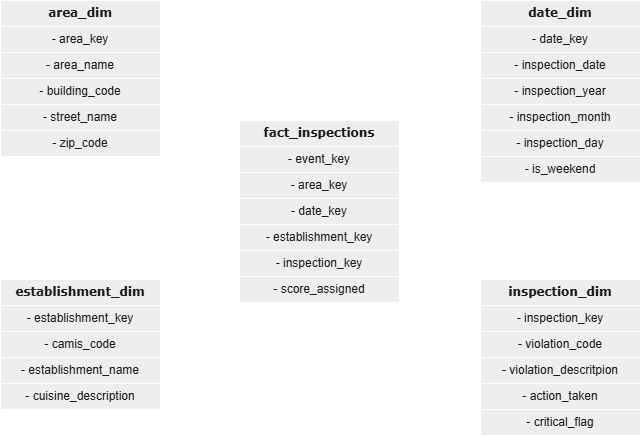

The diagram above was exported from draw.io. Its source (the exported page's mxGraphModel, read from the mxfile embedded in the PNG):
<mxGraphModel dx="345" dy="191" grid="1" gridSize="10" guides="1" tooltips="1" connect="1" arrows="1" fold="1" page="1" pageScale="1" pageWidth="827" pageHeight="1169" math="0" shadow="0">
  <root>
    <mxCell id="0" />
    <mxCell id="1" parent="0" />
    <mxCell id="wnWMF1_s2CQAOAtVTrNh-41" parent="1" style="swimlane;html=1;fontStyle=1;align=center;verticalAlign=middle;childLayout=stackLayout;horizontal=1;startSize=26;horizontalStack=0;resizeParent=1;resizeLast=0;collapsible=1;marginBottom=0;swimlaneFillColor=#ffffff;rounded=0;shadow=0;comic=0;labelBackgroundColor=none;strokeWidth=1;fontFamily=Verdana;fontSize=12;whiteSpace=wrap;fillColor=#EEEEEE;strokeColor=#FFFFFF;fontColor=#1A1A1A;" value="date_dim" vertex="1">
      <mxGeometry height="182" width="160" x="560" y="40" as="geometry" />
    </mxCell>
    <mxCell id="wnWMF1_s2CQAOAtVTrNh-42" parent="wnWMF1_s2CQAOAtVTrNh-41" style="text;html=1;align=center;verticalAlign=middle;spacingLeft=4;spacingRight=4;whiteSpace=wrap;overflow=hidden;rotatable=0;points=[[0,0.5],[1,0.5]];portConstraint=eastwest;labelBackgroundColor=none;imageHeight=24;imageWidth=24;fillColor=#EEEEEE;strokeColor=#FFFFFF;fontColor=#1A1A1A;" value="- date_key" vertex="1">
      <mxGeometry height="26" width="160" y="26" as="geometry" />
    </mxCell>
    <mxCell id="wnWMF1_s2CQAOAtVTrNh-43" parent="wnWMF1_s2CQAOAtVTrNh-41" style="text;html=1;align=center;verticalAlign=middle;spacingLeft=4;spacingRight=4;whiteSpace=wrap;overflow=hidden;rotatable=0;points=[[0,0.5],[1,0.5]];portConstraint=eastwest;labelBackgroundColor=none;imageHeight=24;imageWidth=24;fillColor=#EEEEEE;strokeColor=#FFFFFF;fontColor=#1A1A1A;" value="- inspection_date" vertex="1">
      <mxGeometry height="26" width="160" y="52" as="geometry" />
    </mxCell>
    <mxCell id="wnWMF1_s2CQAOAtVTrNh-44" parent="wnWMF1_s2CQAOAtVTrNh-41" style="text;html=1;align=center;verticalAlign=middle;spacingLeft=4;spacingRight=4;whiteSpace=wrap;overflow=hidden;rotatable=0;points=[[0,0.5],[1,0.5]];portConstraint=eastwest;labelBackgroundColor=none;imageHeight=24;imageWidth=24;fillColor=#EEEEEE;strokeColor=#FFFFFF;fontColor=#1A1A1A;" value="- inspection_year" vertex="1">
      <mxGeometry height="26" width="160" y="78" as="geometry" />
    </mxCell>
    <mxCell id="wnWMF1_s2CQAOAtVTrNh-45" parent="wnWMF1_s2CQAOAtVTrNh-41" style="text;html=1;align=center;verticalAlign=middle;spacingLeft=4;spacingRight=4;whiteSpace=wrap;overflow=hidden;rotatable=0;points=[[0,0.5],[1,0.5]];portConstraint=eastwest;labelBackgroundColor=none;imageHeight=24;imageWidth=24;fillColor=#EEEEEE;strokeColor=#FFFFFF;fontColor=#1A1A1A;" value="- inspection_month" vertex="1">
      <mxGeometry height="26" width="160" y="104" as="geometry" />
    </mxCell>
    <mxCell id="wnWMF1_s2CQAOAtVTrNh-46" parent="wnWMF1_s2CQAOAtVTrNh-41" style="text;html=1;align=center;verticalAlign=middle;spacingLeft=4;spacingRight=4;whiteSpace=wrap;overflow=hidden;rotatable=0;points=[[0,0.5],[1,0.5]];portConstraint=eastwest;labelBackgroundColor=none;imageHeight=24;imageWidth=24;fillColor=#EEEEEE;strokeColor=#FFFFFF;fontColor=#1A1A1A;" value="- inspection_day" vertex="1">
      <mxGeometry height="26" width="160" y="130" as="geometry" />
    </mxCell>
    <mxCell id="wnWMF1_s2CQAOAtVTrNh-47" parent="wnWMF1_s2CQAOAtVTrNh-41" style="text;html=1;align=center;verticalAlign=middle;spacingLeft=4;spacingRight=4;whiteSpace=wrap;overflow=hidden;rotatable=0;points=[[0,0.5],[1,0.5]];portConstraint=eastwest;labelBackgroundColor=none;imageHeight=24;imageWidth=24;fillColor=#EEEEEE;strokeColor=#FFFFFF;fontColor=#1A1A1A;" value="- is_weekend" vertex="1">
      <mxGeometry height="26" width="160" y="156" as="geometry" />
    </mxCell>
    <mxCell id="wnWMF1_s2CQAOAtVTrNh-48" parent="1" style="swimlane;html=1;fontStyle=1;align=center;verticalAlign=middle;childLayout=stackLayout;horizontal=1;startSize=26;horizontalStack=0;resizeParent=1;resizeLast=0;collapsible=1;marginBottom=0;swimlaneFillColor=#ffffff;rounded=0;shadow=0;comic=0;labelBackgroundColor=none;strokeWidth=1;fontFamily=Verdana;fontSize=12;whiteSpace=wrap;fillColor=#EEEEEE;strokeColor=#FFFFFF;fontColor=#1A1A1A;" value="fact_inspections" vertex="1">
      <mxGeometry height="182" width="160" x="319" y="160" as="geometry" />
    </mxCell>
    <mxCell id="wnWMF1_s2CQAOAtVTrNh-49" parent="wnWMF1_s2CQAOAtVTrNh-48" style="text;html=1;align=center;verticalAlign=middle;spacingLeft=4;spacingRight=4;whiteSpace=wrap;overflow=hidden;rotatable=0;points=[[0,0.5],[1,0.5]];portConstraint=eastwest;labelBackgroundColor=none;fillColor=#EEEEEE;strokeColor=#FFFFFF;fontColor=#1A1A1A;" value="- event_key" vertex="1">
      <mxGeometry height="26" width="160" y="26" as="geometry" />
    </mxCell>
    <mxCell id="wnWMF1_s2CQAOAtVTrNh-50" parent="wnWMF1_s2CQAOAtVTrNh-48" style="text;html=1;align=center;verticalAlign=middle;spacingLeft=4;spacingRight=4;whiteSpace=wrap;overflow=hidden;rotatable=0;points=[[0,0.5],[1,0.5]];portConstraint=eastwest;labelBackgroundColor=none;fillColor=#EEEEEE;strokeColor=#FFFFFF;fontColor=#1A1A1A;" value="- area_key" vertex="1">
      <mxGeometry height="26" width="160" y="52" as="geometry" />
    </mxCell>
    <mxCell id="wnWMF1_s2CQAOAtVTrNh-51" parent="wnWMF1_s2CQAOAtVTrNh-48" style="text;html=1;align=center;verticalAlign=middle;spacingLeft=4;spacingRight=4;whiteSpace=wrap;overflow=hidden;rotatable=0;points=[[0,0.5],[1,0.5]];portConstraint=eastwest;labelBackgroundColor=none;fillColor=#EEEEEE;strokeColor=#FFFFFF;fontColor=#1A1A1A;" value="- date_key" vertex="1">
      <mxGeometry height="26" width="160" y="78" as="geometry" />
    </mxCell>
    <mxCell id="wnWMF1_s2CQAOAtVTrNh-52" parent="wnWMF1_s2CQAOAtVTrNh-48" style="text;html=1;align=center;verticalAlign=middle;spacingLeft=4;spacingRight=4;whiteSpace=wrap;overflow=hidden;rotatable=0;points=[[0,0.5],[1,0.5]];portConstraint=eastwest;labelBackgroundColor=none;fillColor=#EEEEEE;strokeColor=#FFFFFF;fontColor=#1A1A1A;" value="- establishment_key" vertex="1">
      <mxGeometry height="26" width="160" y="104" as="geometry" />
    </mxCell>
    <mxCell id="wnWMF1_s2CQAOAtVTrNh-53" parent="wnWMF1_s2CQAOAtVTrNh-48" style="text;html=1;align=center;verticalAlign=middle;spacingLeft=4;spacingRight=4;whiteSpace=wrap;overflow=hidden;rotatable=0;points=[[0,0.5],[1,0.5]];portConstraint=eastwest;labelBackgroundColor=none;fillColor=#EEEEEE;strokeColor=#FFFFFF;fontColor=#1A1A1A;" value="- inspection_key" vertex="1">
      <mxGeometry height="26" width="160" y="130" as="geometry" />
    </mxCell>
    <mxCell id="wnWMF1_s2CQAOAtVTrNh-54" parent="wnWMF1_s2CQAOAtVTrNh-48" style="text;html=1;align=center;verticalAlign=middle;spacingLeft=4;spacingRight=4;whiteSpace=wrap;overflow=hidden;rotatable=0;points=[[0,0.5],[1,0.5]];portConstraint=eastwest;labelBackgroundColor=none;fillColor=#EEEEEE;strokeColor=#FFFFFF;fontColor=#1A1A1A;" value="- score_assigned" vertex="1">
      <mxGeometry height="26" width="160" y="156" as="geometry" />
    </mxCell>
    <mxCell id="wnWMF1_s2CQAOAtVTrNh-55" parent="1" style="swimlane;html=1;fontStyle=1;align=center;verticalAlign=middle;childLayout=stackLayout;horizontal=1;startSize=26;horizontalStack=0;resizeParent=1;resizeLast=0;collapsible=1;marginBottom=0;swimlaneFillColor=#ffffff;rounded=0;shadow=0;comic=0;labelBackgroundColor=none;strokeWidth=1;fontFamily=Verdana;fontSize=12;whiteSpace=wrap;fillColor=#EEEEEE;strokeColor=#FFFFFF;fontColor=#1A1A1A;" value="establishment_dim" vertex="1">
      <mxGeometry height="130" width="160" x="80" y="319" as="geometry" />
    </mxCell>
    <mxCell id="wnWMF1_s2CQAOAtVTrNh-56" parent="wnWMF1_s2CQAOAtVTrNh-55" style="text;html=1;align=center;verticalAlign=middle;spacingLeft=4;spacingRight=4;whiteSpace=wrap;overflow=hidden;rotatable=0;points=[[0,0.5],[1,0.5]];portConstraint=eastwest;labelBackgroundColor=none;fillColor=#EEEEEE;strokeColor=#FFFFFF;fontColor=#1A1A1A;" value="- establishment_key" vertex="1">
      <mxGeometry height="26" width="160" y="26" as="geometry" />
    </mxCell>
    <mxCell id="wnWMF1_s2CQAOAtVTrNh-57" parent="wnWMF1_s2CQAOAtVTrNh-55" style="text;html=1;align=center;verticalAlign=middle;spacingLeft=4;spacingRight=4;whiteSpace=wrap;overflow=hidden;rotatable=0;points=[[0,0.5],[1,0.5]];portConstraint=eastwest;labelBackgroundColor=none;fillColor=#EEEEEE;strokeColor=#FFFFFF;fontColor=#1A1A1A;" value="- camis_code" vertex="1">
      <mxGeometry height="26" width="160" y="52" as="geometry" />
    </mxCell>
    <mxCell id="wnWMF1_s2CQAOAtVTrNh-58" parent="wnWMF1_s2CQAOAtVTrNh-55" style="text;html=1;align=center;verticalAlign=middle;spacingLeft=4;spacingRight=4;whiteSpace=wrap;overflow=hidden;rotatable=0;points=[[0,0.5],[1,0.5]];portConstraint=eastwest;labelBackgroundColor=none;fillColor=#EEEEEE;strokeColor=#FFFFFF;fontColor=#1A1A1A;" value="- establishment_name" vertex="1">
      <mxGeometry height="26" width="160" y="78" as="geometry" />
    </mxCell>
    <mxCell id="wnWMF1_s2CQAOAtVTrNh-59" parent="wnWMF1_s2CQAOAtVTrNh-55" style="text;html=1;align=center;verticalAlign=middle;spacingLeft=4;spacingRight=4;whiteSpace=wrap;overflow=hidden;rotatable=0;points=[[0,0.5],[1,0.5]];portConstraint=eastwest;labelBackgroundColor=none;fillColor=#EEEEEE;strokeColor=#FFFFFF;fontColor=#1A1A1A;" value="- cuisine_description" vertex="1">
      <mxGeometry height="26" width="160" y="104" as="geometry" />
    </mxCell>
    <mxCell id="wnWMF1_s2CQAOAtVTrNh-60" parent="1" style="swimlane;html=1;fontStyle=1;align=center;verticalAlign=middle;childLayout=stackLayout;horizontal=1;startSize=26;horizontalStack=0;resizeParent=1;resizeLast=0;collapsible=1;marginBottom=0;swimlaneFillColor=#ffffff;rounded=0;shadow=0;comic=0;labelBackgroundColor=none;strokeWidth=1;fontFamily=Verdana;fontSize=12;whiteSpace=wrap;fillColor=#EEEEEE;strokeColor=#FFFFFF;fontColor=#1A1A1A;" value="area_dim" vertex="1">
      <mxGeometry height="156" width="160" x="80" y="40" as="geometry" />
    </mxCell>
    <mxCell id="wnWMF1_s2CQAOAtVTrNh-61" parent="wnWMF1_s2CQAOAtVTrNh-60" style="text;html=1;align=center;verticalAlign=middle;spacingLeft=4;spacingRight=4;whiteSpace=wrap;overflow=hidden;rotatable=0;points=[[0,0.5],[1,0.5]];portConstraint=eastwest;labelBackgroundColor=none;fillColor=#EEEEEE;strokeColor=#FFFFFF;fontColor=#1A1A1A;" value="- area_key" vertex="1">
      <mxGeometry height="26" width="160" y="26" as="geometry" />
    </mxCell>
    <mxCell id="wnWMF1_s2CQAOAtVTrNh-62" parent="wnWMF1_s2CQAOAtVTrNh-60" style="text;html=1;align=center;verticalAlign=middle;spacingLeft=4;spacingRight=4;whiteSpace=wrap;overflow=hidden;rotatable=0;points=[[0,0.5],[1,0.5]];portConstraint=eastwest;labelBackgroundColor=none;fillColor=#EEEEEE;strokeColor=#FFFFFF;fontColor=#1A1A1A;" value="- area_name" vertex="1">
      <mxGeometry height="26" width="160" y="52" as="geometry" />
    </mxCell>
    <mxCell id="wnWMF1_s2CQAOAtVTrNh-63" parent="wnWMF1_s2CQAOAtVTrNh-60" style="text;html=1;align=center;verticalAlign=middle;spacingLeft=4;spacingRight=4;whiteSpace=wrap;overflow=hidden;rotatable=0;points=[[0,0.5],[1,0.5]];portConstraint=eastwest;labelBackgroundColor=none;fillColor=#EEEEEE;strokeColor=#FFFFFF;fontColor=#1A1A1A;" value="- building_code" vertex="1">
      <mxGeometry height="26" width="160" y="78" as="geometry" />
    </mxCell>
    <mxCell id="wnWMF1_s2CQAOAtVTrNh-64" parent="wnWMF1_s2CQAOAtVTrNh-60" style="text;html=1;align=center;verticalAlign=middle;spacingLeft=4;spacingRight=4;whiteSpace=wrap;overflow=hidden;rotatable=0;points=[[0,0.5],[1,0.5]];portConstraint=eastwest;labelBackgroundColor=none;fillColor=#EEEEEE;strokeColor=#FFFFFF;fontColor=#1A1A1A;" value="- street_name" vertex="1">
      <mxGeometry height="26" width="160" y="104" as="geometry" />
    </mxCell>
    <mxCell id="wnWMF1_s2CQAOAtVTrNh-65" parent="wnWMF1_s2CQAOAtVTrNh-60" style="text;html=1;align=center;verticalAlign=middle;spacingLeft=4;spacingRight=4;whiteSpace=wrap;overflow=hidden;rotatable=0;points=[[0,0.5],[1,0.5]];portConstraint=eastwest;labelBackgroundColor=none;fillColor=#EEEEEE;strokeColor=#FFFFFF;fontColor=#1A1A1A;" value="- zip_code" vertex="1">
      <mxGeometry height="26" width="160" y="130" as="geometry" />
    </mxCell>
    <mxCell id="wnWMF1_s2CQAOAtVTrNh-66" parent="1" style="swimlane;html=1;fontStyle=1;align=center;verticalAlign=middle;childLayout=stackLayout;horizontal=1;startSize=26;horizontalStack=0;resizeParent=1;resizeLast=0;collapsible=1;marginBottom=0;swimlaneFillColor=#ffffff;rounded=0;shadow=0;comic=0;labelBackgroundColor=none;strokeWidth=1;fontFamily=Verdana;fontSize=12;whiteSpace=wrap;fillColor=#EEEEEE;strokeColor=#FFFFFF;fontColor=#1A1A1A;" value="inspection_dim" vertex="1">
      <mxGeometry height="156" width="160" x="560" y="319" as="geometry" />
    </mxCell>
    <mxCell id="wnWMF1_s2CQAOAtVTrNh-67" parent="wnWMF1_s2CQAOAtVTrNh-66" style="text;html=1;align=center;verticalAlign=middle;spacingLeft=4;spacingRight=4;whiteSpace=wrap;overflow=hidden;rotatable=0;points=[[0,0.5],[1,0.5]];portConstraint=eastwest;labelBackgroundColor=none;fillColor=#EEEEEE;strokeColor=#FFFFFF;fontColor=#1A1A1A;" value="- inspection_key" vertex="1">
      <mxGeometry height="26" width="160" y="26" as="geometry" />
    </mxCell>
    <mxCell id="wnWMF1_s2CQAOAtVTrNh-68" parent="wnWMF1_s2CQAOAtVTrNh-66" style="text;html=1;align=center;verticalAlign=middle;spacingLeft=4;spacingRight=4;whiteSpace=wrap;overflow=hidden;rotatable=0;points=[[0,0.5],[1,0.5]];portConstraint=eastwest;labelBackgroundColor=none;fillColor=#EEEEEE;strokeColor=#FFFFFF;fontColor=#1A1A1A;" value="- violation_code" vertex="1">
      <mxGeometry height="26" width="160" y="52" as="geometry" />
    </mxCell>
    <mxCell id="wnWMF1_s2CQAOAtVTrNh-69" parent="wnWMF1_s2CQAOAtVTrNh-66" style="text;html=1;align=center;verticalAlign=middle;spacingLeft=4;spacingRight=4;whiteSpace=wrap;overflow=hidden;rotatable=0;points=[[0,0.5],[1,0.5]];portConstraint=eastwest;labelBackgroundColor=none;fillColor=#EEEEEE;strokeColor=#FFFFFF;fontColor=#1A1A1A;" value="- violation_descritpion" vertex="1">
      <mxGeometry height="26" width="160" y="78" as="geometry" />
    </mxCell>
    <mxCell id="wnWMF1_s2CQAOAtVTrNh-70" parent="wnWMF1_s2CQAOAtVTrNh-66" style="text;html=1;align=center;verticalAlign=middle;spacingLeft=4;spacingRight=4;whiteSpace=wrap;overflow=hidden;rotatable=0;points=[[0,0.5],[1,0.5]];portConstraint=eastwest;labelBackgroundColor=none;fillColor=#EEEEEE;strokeColor=#FFFFFF;fontColor=#1A1A1A;" value="- action_taken" vertex="1">
      <mxGeometry height="26" width="160" y="104" as="geometry" />
    </mxCell>
    <mxCell id="wnWMF1_s2CQAOAtVTrNh-71" parent="wnWMF1_s2CQAOAtVTrNh-66" style="text;html=1;align=center;verticalAlign=middle;spacingLeft=4;spacingRight=4;whiteSpace=wrap;overflow=hidden;rotatable=0;points=[[0,0.5],[1,0.5]];portConstraint=eastwest;labelBackgroundColor=none;fillColor=#EEEEEE;strokeColor=#FFFFFF;fontColor=#1A1A1A;" value="- critical_flag" vertex="1">
      <mxGeometry height="26" width="160" y="130" as="geometry" />
    </mxCell>
    <mxCell id="wnWMF1_s2CQAOAtVTrNh-72" edge="1" parent="1" source="wnWMF1_s2CQAOAtVTrNh-67" style="edgeStyle=orthogonalEdgeStyle;rounded=0;orthogonalLoop=1;jettySize=auto;html=1;entryX=1;entryY=0.5;entryDx=0;entryDy=0;strokeColor=#FFFFFF;fontColor=#FFFFFF;fontSize=8;" target="wnWMF1_s2CQAOAtVTrNh-53">
      <mxGeometry relative="1" as="geometry" />
    </mxCell>
    <mxCell id="wnWMF1_s2CQAOAtVTrNh-73" edge="1" parent="1" source="wnWMF1_s2CQAOAtVTrNh-42" style="edgeStyle=orthogonalEdgeStyle;rounded=0;orthogonalLoop=1;jettySize=auto;html=1;entryX=1;entryY=0.5;entryDx=0;entryDy=0;strokeColor=#FFFFFF;fontColor=#FFFFFF;fontSize=8;" target="wnWMF1_s2CQAOAtVTrNh-51">
      <mxGeometry relative="1" as="geometry" />
    </mxCell>
    <mxCell id="wnWMF1_s2CQAOAtVTrNh-74" edge="1" parent="1" source="wnWMF1_s2CQAOAtVTrNh-61" style="edgeStyle=orthogonalEdgeStyle;rounded=0;orthogonalLoop=1;jettySize=auto;html=1;entryX=0;entryY=0.5;entryDx=0;entryDy=0;strokeColor=#FFFFFF;fontColor=#FFFFFF;fontSize=8;" target="wnWMF1_s2CQAOAtVTrNh-50">
      <mxGeometry relative="1" as="geometry" />
    </mxCell>
    <mxCell id="wnWMF1_s2CQAOAtVTrNh-75" edge="1" parent="1" source="wnWMF1_s2CQAOAtVTrNh-56" style="edgeStyle=orthogonalEdgeStyle;rounded=0;orthogonalLoop=1;jettySize=auto;html=1;entryX=0;entryY=0.5;entryDx=0;entryDy=0;strokeColor=#FFFFFF;fontColor=#FFFFFF;fontSize=8;" target="wnWMF1_s2CQAOAtVTrNh-52">
      <mxGeometry relative="1" as="geometry" />
    </mxCell>
    <mxCell id="wnWMF1_s2CQAOAtVTrNh-76" parent="1" style="text;html=1;whiteSpace=wrap;strokeColor=none;fillColor=none;align=center;verticalAlign=middle;rounded=0;fontColor=#FFFFFF;fontSize=8;" value="1" vertex="1">
      <mxGeometry height="10" width="10" x="250" y="67" as="geometry" />
    </mxCell>
    <mxCell id="wnWMF1_s2CQAOAtVTrNh-77" parent="1" style="text;html=1;whiteSpace=wrap;strokeColor=none;fillColor=none;align=center;verticalAlign=middle;rounded=0;fontColor=#FFFFFF;fontSize=8;" value="1" vertex="1">
      <mxGeometry height="10" width="10" x="249" y="347" as="geometry" />
    </mxCell>
    <mxCell id="wnWMF1_s2CQAOAtVTrNh-78" parent="1" style="text;html=1;whiteSpace=wrap;strokeColor=none;fillColor=none;align=center;verticalAlign=middle;rounded=0;fontColor=#FFFFFF;fontSize=8;" value="1" vertex="1">
      <mxGeometry height="10" width="10" x="540" y="347" as="geometry" />
    </mxCell>
    <mxCell id="wnWMF1_s2CQAOAtVTrNh-79" parent="1" style="text;html=1;whiteSpace=wrap;strokeColor=none;fillColor=none;align=center;verticalAlign=middle;rounded=0;fontColor=#FFFFFF;fontSize=8;" value="1" vertex="1">
      <mxGeometry height="10" width="10" x="540" y="68" as="geometry" />
    </mxCell>
    <mxCell id="wnWMF1_s2CQAOAtVTrNh-80" parent="1" style="text;html=1;whiteSpace=wrap;strokeColor=none;fillColor=none;align=center;verticalAlign=middle;rounded=0;fontColor=#FFFFFF;fontSize=8;" value="*" vertex="1">
      <mxGeometry height="10" width="10" x="297" y="213" as="geometry" />
    </mxCell>
    <mxCell id="wnWMF1_s2CQAOAtVTrNh-81" parent="1" style="text;html=1;whiteSpace=wrap;strokeColor=none;fillColor=none;align=center;verticalAlign=middle;rounded=0;fontColor=#FFFFFF;fontSize=8;" value="*" vertex="1">
      <mxGeometry height="15" width="10" x="297" y="262" as="geometry" />
    </mxCell>
    <mxCell id="wnWMF1_s2CQAOAtVTrNh-82" parent="1" style="text;html=1;whiteSpace=wrap;strokeColor=none;fillColor=none;align=center;verticalAlign=middle;rounded=0;fontColor=#FFFFFF;fontSize=8;" value="*" vertex="1">
      <mxGeometry height="10" width="10" x="493" y="291" as="geometry" />
    </mxCell>
    <mxCell id="wnWMF1_s2CQAOAtVTrNh-83" parent="1" style="text;html=1;whiteSpace=wrap;strokeColor=none;fillColor=none;align=center;verticalAlign=middle;rounded=0;fontColor=#FFFFFF;fontSize=8;" value="*" vertex="1">
      <mxGeometry height="10" width="10" x="492" y="239" as="geometry" />
    </mxCell>
  </root>
</mxGraphModel>